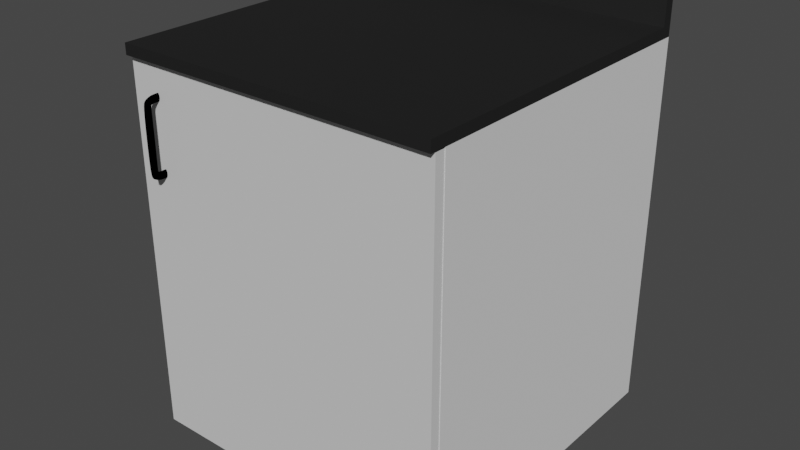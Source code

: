 # Source: cabinet.blend  (saved by Blender 3.6.13; exported with 4.5.12 LTS)
import bpy
from mathutils import Matrix  # noqa: F401  (used for matrix-valued properties, if any)

bpy.ops.wm.read_factory_settings(use_empty=True)
scene = bpy.context.scene
scene.name = 'Scene'

# ---- collections
col_collection = bpy.data.collections.new('Collection'); scene.collection.children.link(col_collection)

# ---- materials (node trees are filled in below, after node groups)
mat_cabinet_material = bpy.data.materials.new('Cabinet_material')
mat_cabinet_material.use_transparent_shadow = False
mat_door_material = bpy.data.materials.new('Door_material')
mat_door_material.use_transparent_shadow = False
mat_door_material.diffuse_color = (0.6, 0.1202, 0.1072, 1.0)
mat_handle_material = bpy.data.materials.new('Handle_material')
mat_handle_material.use_transparent_shadow = False
mat_handle_material.diffuse_color = (0.733, 0.779, 0.8, 1.0)
mat_countertop_material = bpy.data.materials.new('countertop_material')
mat_countertop_material.use_transparent_shadow = False
mat_countertop_material.diffuse_color = (0.2, 0.2, 0.2, 1.0)

# ---- material node trees
mat_cabinet_material.use_nodes = True; mat_cabinet_material.node_tree.nodes.clear()
_N = mat_cabinet_material.node_tree.nodes; _L = mat_cabinet_material.node_tree.links
n0 = _N.new('ShaderNodeBsdfPrincipled'); n0.name = 'Principled BSDF'; n0.location = (10, 300)
n0.distribution = 'GGX'
n0.subsurface_method = 'RANDOM_WALK_SKIN'
n0.inputs[3].default_value = 1.45
n0.inputs[27].default_value = (0.0, 0.0, 0.0, 1.0)
n0.inputs[28].default_value = 1.0
n1 = _N.new('ShaderNodeOutputMaterial'); n1.name = 'Material Output'; n1.location = (1100, 160)
n2 = _N.new('ShaderNodeBsdfDiffuse'); n2.name = 'Diffuse BSDF'; n2.location = (200, 320)
n3 = _N.new('ShaderNodeBsdfAnisotropic'); n3.name = 'Glossy_0'; n3.location = (200, 0)
n3.distribution = 'GGX'
n4 = _N.new('ShaderNodeMixShader'); n4.name = 'Mix_0'; n4.location = (500, 160)
n4.inputs[0].default_value = 0.1
_L.new(n2.outputs[0], n4.inputs[1])
_L.new(n3.outputs[0], n4.inputs[2])
_L.new(n4.outputs[0], n1.inputs[0])
n1.is_active_output = True
mat_door_material.use_nodes = True; mat_door_material.node_tree.nodes.clear()
_N = mat_door_material.node_tree.nodes; _L = mat_door_material.node_tree.links
n0 = _N.new('ShaderNodeBsdfPrincipled'); n0.name = 'Principled BSDF'; n0.location = (10, 300)
n0.distribution = 'GGX'
n0.subsurface_method = 'RANDOM_WALK_SKIN'
n0.inputs[3].default_value = 1.45
n0.inputs[27].default_value = (0.0, 0.0, 0.0, 1.0)
n0.inputs[28].default_value = 1.0
n1 = _N.new('ShaderNodeOutputMaterial'); n1.name = 'Material Output'; n1.location = (1100, 160)
n2 = _N.new('ShaderNodeBsdfDiffuse'); n2.name = 'Diffuse BSDF'; n2.location = (200, 320)
n3 = _N.new('ShaderNodeBsdfAnisotropic'); n3.name = 'Glossy_0'; n3.location = (200, 0)
n3.distribution = 'GGX'
n4 = _N.new('ShaderNodeMixShader'); n4.name = 'Mix_0'; n4.location = (500, 160)
n4.inputs[0].default_value = 0.2
_L.new(n2.outputs[0], n4.inputs[1])
_L.new(n3.outputs[0], n4.inputs[2])
_L.new(n4.outputs[0], n1.inputs[0])
n1.is_active_output = True
mat_handle_material.use_nodes = True; mat_handle_material.node_tree.nodes.clear()
_N = mat_handle_material.node_tree.nodes; _L = mat_handle_material.node_tree.links
n0 = _N.new('ShaderNodeBsdfPrincipled'); n0.name = 'Principled BSDF'; n0.location = (10, 300)
n0.distribution = 'GGX'
n0.subsurface_method = 'RANDOM_WALK_SKIN'
n0.inputs[3].default_value = 1.45
n0.inputs[27].default_value = (0.0, 0.0, 0.0, 1.0)
n0.inputs[28].default_value = 1.0
n1 = _N.new('ShaderNodeBsdfAnisotropic'); n1.name = 'Glossy_0'; n1.location = (700, 160)
n1.distribution = 'GGX'
n1.inputs[1].default_value = 0.02
_L.new(n1.outputs[0], n1.inputs[0])
mat_countertop_material.use_nodes = True; mat_countertop_material.node_tree.nodes.clear()
_N = mat_countertop_material.node_tree.nodes; _L = mat_countertop_material.node_tree.links
n0 = _N.new('ShaderNodeBsdfPrincipled'); n0.name = 'Principled BSDF'; n0.location = (10, 300)
n0.distribution = 'GGX'
n0.subsurface_method = 'RANDOM_WALK_SKIN'
n0.inputs[3].default_value = 1.45
n0.inputs[27].default_value = (0.0, 0.0, 0.0, 1.0)
n0.inputs[28].default_value = 1.0
n1 = _N.new('ShaderNodeOutputMaterial'); n1.name = 'Material Output'; n1.location = (1100, 160)
n2 = _N.new('ShaderNodeBsdfDiffuse'); n2.name = 'Diffuse BSDF'; n2.location = (200, 320)
n2.inputs[0].default_value = (0.0, 0.0, 0.0, 1.0)
n3 = _N.new('ShaderNodeBsdfAnisotropic'); n3.name = 'Glossy_0'; n3.location = (200, 0)
n3.distribution = 'GGX'
n4 = _N.new('ShaderNodeMixShader'); n4.name = 'Mix_0'; n4.location = (500, 160)
n4.inputs[0].default_value = 0.15
_L.new(n2.outputs[0], n4.inputs[1])
_L.new(n3.outputs[0], n4.inputs[2])
_L.new(n4.outputs[0], n1.inputs[0])
n1.is_active_output = True

# ---- world
world_world = bpy.data.worlds.new('World'); scene.world = world_world
world_world.use_nodes = True; world_world.node_tree.nodes.clear()
_N = world_world.node_tree.nodes; _L = world_world.node_tree.links
n0 = _N.new('ShaderNodeOutputWorld'); n0.name = 'World Output'; n0.location = (300, 300)
n1 = _N.new('ShaderNodeBackground'); n1.name = 'Background'; n1.location = (10, 300)
n1.inputs[0].default_value = (0.05088, 0.05088, 0.05088, 1.0)
_L.new(n1.outputs[0], n0.inputs[0])
n0.is_active_output = True
world_world.color = (0.05088, 0.05088, 0.05088)
world_world.use_sun_shadow = False
world_world.sun_shadow_jitter_overblur = 0.0

# ---- meshes
me_cabinet1 = bpy.data.meshes.new('Cabinet1')
me_cabinet1.from_pydata([(0.0, 0.0, 0.0), (0.0, -0.59, 0.0), (0.0, -0.59, 0.7), (0.0, 0.0, 0.7), (0.6, 0.0, 0.0), (0.6, -0.59, 0.0), (0.6, -0.59, 0.7), (0.6, 0.0, 0.7), (0.018, -0.018, 0.018), (0.018, -0.59, 0.018), (0.018, -0.59, 0.682), (0.018, -0.018, 0.682), (0.582, -0.018, 0.018), (0.582, -0.59, 0.018), (0.582, -0.59, 0.682), (0.582, -0.018, 0.682), (0.018, -0.018, 0.35), (0.018, -0.59, 0.35), (0.018, -0.59, 0.332), (0.018, -0.018, 0.332), (0.582, -0.018, 0.35), (0.582, -0.59, 0.35), (0.582, -0.59, 0.332), (0.582, -0.018, 0.332)], [], [(0, 1, 2, 3), (4, 7, 6, 5), (0, 3, 7, 4), (0, 4, 5, 1), (3, 2, 6, 7), (8, 11, 10, 9), (12, 13, 14, 15), (8, 12, 15, 11), (8, 9, 13, 12), (11, 15, 14, 10), (1, 9, 10, 2), (2, 10, 14, 6), (6, 14, 13, 5), (5, 13, 9, 1), (16, 19, 18, 17), (20, 21, 22, 23), (16, 20, 23, 19), (16, 17, 21, 20), (19, 23, 22, 18), (17, 18, 22, 21)])
me_cabinet1.materials.append(mat_cabinet_material)
me_cabinet1.update()
me_cabinet1_door = bpy.data.meshes.new('Cabinet1_Door')
me_cabinet1_door.from_pydata([(0.0, 0.0, 0.0), (0.0, -0.018, 0.0), (0.0, -0.018, 0.698), (0.0, 0.0, 0.698), (-0.599, 0.0, 0.0), (-0.599, -0.018, 0.0), (-0.599, -0.018, 0.698), (-0.599, 0.0, 0.698)], [], [(0, 3, 2, 1), (4, 5, 6, 7), (0, 1, 5, 4), (3, 7, 6, 2), (0, 4, 7, 3), (1, 2, 6, 5)])
me_cabinet1_door.materials.append(mat_door_material)
me_cabinet1_door.update()
me_handle = bpy.data.meshes.new('Handle')
me_handle.from_pydata([(0.05905, -0.02511, 0.003771), (0.06006, -0.02732, 0.002886), (0.06073, -0.0288, 0.001562), (0.06097, -0.02932, -1.396e-08), (0.06073, -0.0288, -0.001562), (0.06006, -0.02732, -0.002886), (0.05905, -0.02511, -0.003771), (0.05787, -0.0225, -0.004081), (0.05668, -0.0199, -0.003771), (0.05567, -0.01769, -0.002886), (0.055, -0.01621, -0.001562), (0.05476, -0.01569, -1.521e-08), (0.055, -0.01621, 0.001562), (0.05567, -0.01769, 0.002886), (0.05668, -0.0199, 0.003771), (0.05787, -0.0225, 0.004081), (0.06314, -0.02245, 0.003771), (0.06484, -0.02418, 0.002886), (0.06598, -0.02533, 0.001562), (0.06638, -0.02574, -1.396e-08), (0.06598, -0.02533, -0.001562), (0.06484, -0.02418, -0.002886), (0.06314, -0.02245, -0.003771), (0.06113, -0.0204, -0.004081), (0.05912, -0.01836, -0.003771), (0.05742, -0.01663, -0.002886), (0.05628, -0.01548, -0.001562), (0.05588, -0.01507, -1.521e-08), (0.05628, -0.01548, 0.001562), (0.05742, -0.01663, 0.002886), (0.05912, -0.01836, 0.003771), (0.06113, -0.0204, 0.004081), (0.06761, -0.01468, 0.003262), (0.07003, -0.01477, 0.002497), (0.07166, -0.01484, 0.001351), (0.07223, -0.01486, -1.36e-08), (0.07166, -0.01484, -0.001351), (0.07003, -0.01477, -0.002497), (0.06761, -0.01468, -0.003262), (0.06474, -0.01457, -0.003531), (0.06188, -0.01447, -0.003262), (0.05945, -0.01437, -0.002497), (0.05783, -0.01431, -0.001351), (0.05726, -0.01429, -1.467e-08), (0.05783, -0.01431, 0.001351), (0.05945, -0.01437, 0.002497), (0.06188, -0.01447, 0.003262), (0.06474, -0.01457, 0.003531), (0.06761, 6.544e-08, 0.003262), (0.07003, 6.538e-08, 0.002497), (0.07166, 6.529e-08, 0.001351), (0.07223, 6.519e-08, -1.472e-08), (0.07166, 6.509e-08, -0.001351), (0.07003, 6.5e-08, -0.002497), (0.06761, 6.495e-08, -0.003262), (0.06474, 6.493e-08, -0.003531), (0.06188, 6.495e-08, -0.003262), (0.05945, 6.5e-08, -0.002497), (0.05783, 6.509e-08, -0.001351), (0.05726, 6.519e-08, -1.575e-08), (0.05783, 6.529e-08, 0.001351), (0.05945, 6.538e-08, 0.002497), (0.06188, 6.544e-08, 0.003262), (0.06474, 6.546e-08, 0.003531), (-0.05905, -0.02511, 0.003771), (-0.06006, -0.02732, 0.002886), (-0.06073, -0.0288, 0.001562), (-0.06097, -0.02932, -1.396e-08), (-0.06073, -0.0288, -0.001562), (-0.06006, -0.02732, -0.002886), (-0.05905, -0.02511, -0.003771), (-0.05787, -0.0225, -0.004081), (-0.05668, -0.0199, -0.003771), (-0.05567, -0.01769, -0.002886), (-0.055, -0.01621, -0.001562), (-0.05476, -0.01569, -1.521e-08), (-0.055, -0.01621, 0.001562), (-0.05567, -0.01769, 0.002886), (-0.05668, -0.0199, 0.003771), (-0.05787, -0.0225, 0.004081), (-3.725e-09, -0.0225, 0.004081), (-3.725e-09, -0.01964, 0.003771), (-3.725e-09, -0.01721, 0.002886), (-3.725e-09, -0.01559, 0.001562), (-3.725e-09, -0.01502, -1.539e-08), (-3.725e-09, -0.01559, -0.001562), (-3.725e-09, -0.01721, -0.002886), (-3.725e-09, -0.01964, -0.003771), (-3.725e-09, -0.0225, -0.004081), (-3.725e-09, -0.02537, -0.003771), (-3.725e-09, -0.0278, -0.002886), (-3.725e-09, -0.02942, -0.001562), (-3.725e-09, -0.02999, -1.391e-08), (-3.725e-09, -0.02942, 0.001562), (-3.725e-09, -0.0278, 0.002886), (-3.725e-09, -0.02537, 0.003771), (-0.06314, -0.02245, 0.003771), (-0.06484, -0.02418, 0.002886), (-0.06598, -0.02533, 0.001562), (-0.06638, -0.02574, -1.396e-08), (-0.06598, -0.02533, -0.001562), (-0.06484, -0.02418, -0.002886), (-0.06314, -0.02245, -0.003771), (-0.06113, -0.0204, -0.004081), (-0.05912, -0.01836, -0.003771), (-0.05742, -0.01663, -0.002886), (-0.05628, -0.01548, -0.001562), (-0.05588, -0.01507, -1.521e-08), (-0.05628, -0.01548, 0.001562), (-0.05742, -0.01663, 0.002886), (-0.05912, -0.01836, 0.003771), (-0.06113, -0.0204, 0.004081), (-0.06761, -0.01468, 0.003262), (-0.07003, -0.01477, 0.002497), (-0.07166, -0.01484, 0.001351), (-0.07223, -0.01486, -1.36e-08), (-0.07166, -0.01484, -0.001351), (-0.07003, -0.01477, -0.002497), (-0.06761, -0.01468, -0.003262), (-0.06474, -0.01457, -0.003531), (-0.06188, -0.01447, -0.003262), (-0.05945, -0.01437, -0.002497), (-0.05783, -0.01431, -0.001351), (-0.05726, -0.01429, -1.467e-08), (-0.05783, -0.01431, 0.001351), (-0.05945, -0.01437, 0.002497), (-0.06188, -0.01447, 0.003262), (-0.06474, -0.01457, 0.003531), (-0.06761, 6.544e-08, 0.003262), (-0.07003, 6.538e-08, 0.002497), (-0.07166, 6.529e-08, 0.001351), (-0.07223, 6.519e-08, -1.472e-08), (-0.07166, 6.509e-08, -0.001351), (-0.07003, 6.5e-08, -0.002497), (-0.06761, 6.495e-08, -0.003262), (-0.06474, 6.493e-08, -0.003531), (-0.06188, 6.495e-08, -0.003262), (-0.05945, 6.5e-08, -0.002497), (-0.05783, 6.509e-08, -0.001351), (-0.05726, 6.519e-08, -1.575e-08), (-0.05783, 6.529e-08, 0.001351), (-0.05945, 6.538e-08, 0.002497), (-0.06188, 6.544e-08, 0.003262), (-0.06474, 6.546e-08, 0.003531)], [], [(90, 89, 6, 5), (88, 87, 8, 7), (86, 85, 10, 9), (84, 83, 12, 11), (80, 95, 0, 15), (82, 81, 14, 13), (93, 92, 3, 2), (91, 90, 5, 4), (89, 88, 7, 6), (87, 86, 9, 8), (85, 84, 11, 10), (95, 94, 1, 0), (83, 82, 13, 12), (94, 93, 2, 1), (81, 80, 15, 14), (92, 91, 4, 3), (2, 3, 19, 18), (13, 14, 30, 29), (15, 0, 16, 31), (11, 12, 28, 27), (9, 10, 26, 25), (7, 8, 24, 23), (5, 6, 22, 21), (3, 4, 20, 19), (14, 15, 31, 30), (1, 2, 18, 17), (12, 13, 29, 28), (0, 1, 17, 16), (10, 11, 27, 26), (8, 9, 25, 24), (6, 7, 23, 22), (4, 5, 21, 20), (19, 20, 36, 35), (30, 31, 47, 46), (17, 18, 34, 33), (28, 29, 45, 44), (16, 17, 33, 32), (26, 27, 43, 42), (24, 25, 41, 40), (22, 23, 39, 38), (20, 21, 37, 36), (18, 19, 35, 34), (29, 30, 46, 45), (31, 16, 32, 47), (27, 28, 44, 43), (25, 26, 42, 41), (23, 24, 40, 39), (21, 22, 38, 37), (36, 37, 53, 52), (34, 35, 51, 50), (45, 46, 62, 61), (47, 32, 48, 63), (43, 44, 60, 59), (41, 42, 58, 57), (39, 40, 56, 55), (37, 38, 54, 53), (35, 36, 52, 51), (46, 47, 63, 62), (33, 34, 50, 49), (44, 45, 61, 60), (32, 33, 49, 48), (42, 43, 59, 58), (40, 41, 57, 56), (38, 39, 55, 54), (90, 69, 70, 89), (88, 71, 72, 87), (86, 73, 74, 85), (84, 75, 76, 83), (80, 79, 64, 95), (82, 77, 78, 81), (93, 66, 67, 92), (91, 68, 69, 90), (89, 70, 71, 88), (87, 72, 73, 86), (85, 74, 75, 84), (95, 64, 65, 94), (83, 76, 77, 82), (94, 65, 66, 93), (81, 78, 79, 80), (92, 67, 68, 91), (66, 98, 99, 67), (77, 109, 110, 78), (79, 111, 96, 64), (75, 107, 108, 76), (73, 105, 106, 74), (71, 103, 104, 72), (69, 101, 102, 70), (67, 99, 100, 68), (78, 110, 111, 79), (65, 97, 98, 66), (76, 108, 109, 77), (64, 96, 97, 65), (74, 106, 107, 75), (72, 104, 105, 73), (70, 102, 103, 71), (68, 100, 101, 69), (99, 115, 116, 100), (110, 126, 127, 111), (97, 113, 114, 98), (108, 124, 125, 109), (96, 112, 113, 97), (106, 122, 123, 107), (104, 120, 121, 105), (102, 118, 119, 103), (100, 116, 117, 101), (98, 114, 115, 99), (109, 125, 126, 110), (111, 127, 112, 96), (107, 123, 124, 108), (105, 121, 122, 106), (103, 119, 120, 104), (101, 117, 118, 102), (116, 132, 133, 117), (114, 130, 131, 115), (125, 141, 142, 126), (127, 143, 128, 112), (123, 139, 140, 124), (121, 137, 138, 122), (119, 135, 136, 120), (117, 133, 134, 118), (115, 131, 132, 116), (126, 142, 143, 127), (113, 129, 130, 114), (124, 140, 141, 125), (112, 128, 129, 113), (122, 138, 139, 123), (120, 136, 137, 121), (118, 134, 135, 119)])
me_handle.polygons.foreach_set('use_smooth', [True] * 128)
me_handle.materials.append(mat_handle_material)
me_handle.update()
me_countertop1 = bpy.data.meshes.new('Countertop1')
me_countertop1.from_pydata([(0.0, 0.0, 0.0), (0.0, -0.62, 0.0), (0.0, -0.62, 0.02), (0.0, 0.0, 0.02), (0.6, 0.0, 0.0), (0.6, -0.62, 0.0), (0.6, -0.62, 0.02), (0.6, 0.0, 0.02), (0.0, 0.0, 0.02), (0.0, -0.02, 0.02), (0.0, -0.02, 0.07), (0.0, 0.0, 0.07), (0.6, 0.0, 0.02), (0.6, -0.02, 0.02), (0.6, -0.02, 0.07), (0.6, 0.0, 0.07)], [], [(0, 1, 2, 3), (4, 5, 6, 7), (0, 4, 7, 3), (0, 1, 5, 4), (3, 2, 6, 7), (1, 5, 6, 2), (8, 9, 10, 11), (12, 13, 14, 15), (8, 12, 15, 11), (8, 9, 13, 12), (11, 10, 14, 15), (9, 13, 14, 10)])
me_countertop1.materials.append(mat_countertop_material)
me_countertop1.update()

# ---- objects
ob_cabinet1 = bpy.data.objects.new('Cabinet1', me_cabinet1)
ob_cabinet1_door = bpy.data.objects.new('Cabinet1_Door', me_cabinet1_door)
ob_handle = bpy.data.objects.new('Handle', me_handle)
ob_countertop1 = bpy.data.objects.new('Countertop1', me_countertop1)
ob_empty = bpy.data.objects.new('Empty', None)

# ---- transforms, parenting, visibility, modifiers, constraints
ob_cabinet1.location = (-0.25, -0.25, 0.0)
ob_cabinet1_door.parent = ob_cabinet1
ob_cabinet1_door.location = (0.599, -0.591, 0.0)
ob_cabinet1_door.lock_rotation = (True, True, False)
ob_handle.parent = ob_cabinet1_door
ob_handle.location = (-0.5449, -0.018, 0.5758)
ob_handle.rotation_euler = (0.0, 1.571, 0.0)
_m = ob_handle.modifiers.new('Subdivision', 'SUBSURF')
_m.levels = 2
ob_countertop1.parent = ob_cabinet1
ob_countertop1.location = (-0.0, 0.0, 0.7)
ob_empty.location = (0.0, 0.0, 0.0)
ob_empty.scale = (0.08242, 0.08242, 0.08242)
ob_empty.empty_display_type = 'CUBE'
_c = ob_empty.constraints.new('LIMIT_LOCATION'); _c.name = 'Limit Location'
_c.use_min_x = True
_c.use_min_y = True
_c.use_min_z = True
_c.use_max_x = True
_c.use_max_y = True
_c.use_max_z = True
_c.min_z = -1.5

# ---- collection membership
col_collection.objects.link(ob_cabinet1)
col_collection.objects.link(ob_cabinet1_door)
col_collection.objects.link(ob_handle)
col_collection.objects.link(ob_countertop1)
col_collection.objects.link(ob_empty)

# ---- scene / render settings (as saved in the file)
scene.frame_start = 1; scene.frame_end = 70; scene.frame_set(0)
scene.render.engine = 'BLENDER_EEVEE_NEXT'
scene.render.image_settings.file_format = 'FFMPEG'
scene.render.image_settings.color_mode = 'RGB'
scene.render.fps = 60
scene.cycles.sampling_pattern = 'TABULATED_SOBOL'
scene.view_settings.view_transform = 'Filmic'
bpy.context.view_layer.update()

# ---- added for rendering (the .blend has no active camera and no usable light): camera, sun
cam_auto = bpy.data.cameras.new('AutoCamera')
cam_auto.lens = 50.0
cam_auto.sensor_width = 36.0
cam_auto.clip_end = 1000.0
ob_auto_camera = bpy.data.objects.new('AutoCamera', cam_auto)
scene.collection.objects.link(ob_auto_camera)
ob_auto_camera.location = (1.12947, -1.86486, 1.24857)
ob_auto_camera.rotation_euler = (1.09748, -7.21219e-08, 0.694738)
scene.camera = ob_auto_camera
light_auto_sun = bpy.data.lights.new('AutoSun', 'SUN')
light_auto_sun.energy = 3.0
light_auto_sun.angle = 0.0523599
ob_auto_sun = bpy.data.objects.new('AutoSun', light_auto_sun)
scene.collection.objects.link(ob_auto_sun)
ob_auto_sun.rotation_euler = (0.872665, 0.174533, 0.523599)
bpy.context.view_layer.update()

